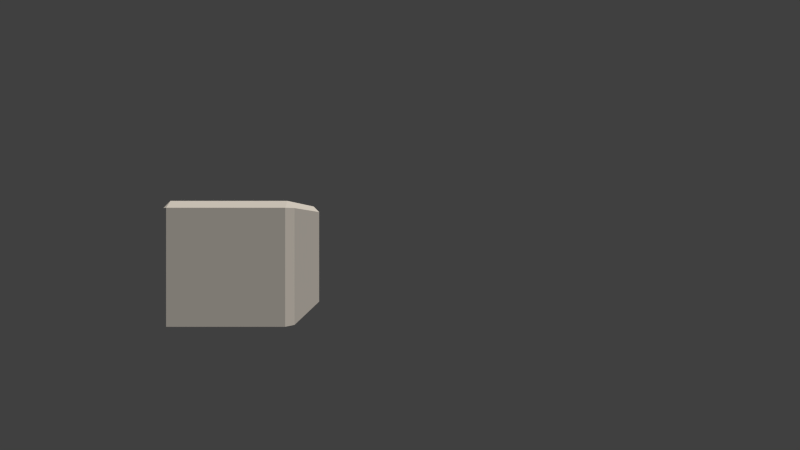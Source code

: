 # Source: data.blend  (saved by Blender 2.71.0; exported with 4.5.12 LTS)
import bpy
from mathutils import Matrix  # noqa: F401  (used for matrix-valued properties, if any)

bpy.ops.wm.read_factory_settings(use_empty=True)
scene = bpy.context.scene
scene.name = 'Scene'

# ---- collections
col_collection_1 = bpy.data.collections.new('Collection 1'); scene.collection.children.link(col_collection_1)
col_collection_2 = bpy.data.collections.new('Collection 2'); scene.collection.children.link(col_collection_2)

# ---- materials (node trees are filled in below, after node groups)
mat_wood = bpy.data.materials.new('wood')
mat_wood.alpha_threshold = 0.0
mat_wood.use_transparent_shadow = False
mat_wood.diffuse_color = (1.0, 1.0, 1.0, 1.0)
mat_wood.roughness = 0.5
mat_wood.specular_intensity = 0.4664
mat_wood.line_color = (0.0, 0.0, 0.0, 1.0)
mat_noise = bpy.data.materials.new('noise')
mat_noise.alpha_threshold = 0.0
mat_noise.use_transparent_shadow = False
mat_noise.diffuse_color = (1.0, 1.0, 1.0, 1.0)
mat_noise.roughness = 0.5
mat_noise.specular_intensity = 0.4664
mat_noise.line_color = (0.0, 0.0, 0.0, 1.0)

# ---- material node trees

# ---- world
world_world = bpy.data.worlds.new('World'); scene.world = world_world
world_world.color = (0.05088, 0.05088, 0.05088)
world_world.use_sun_shadow = False
world_world.sun_shadow_jitter_overblur = 0.0
world_world.cycles.sampling_method = 'MANUAL'
world_world.cycles.sample_map_resolution = 256

# ---- cameras
cam_camera = bpy.data.cameras.new('Camera')
cam_camera.clip_end = 100.0
cam_camera.lens = 15.35
cam_camera.sensor_width = 32.0
cam_camera.sensor_height = 18.0
cam_camera.ortho_scale = 7.314
cam_camera.dof.focus_distance = 0.0
cam_camera.dof.aperture_fstop = 128.0

# ---- lights
light_lamp = bpy.data.lights.new('Lamp', 'SUN')
light_lamp.color = (1.0, 0.8969, 0.7586)
light_lamp.transmission_factor = 0.0
light_lamp.cutoff_distance = 30.0
light_lamp.angle = 0.1993
light_lamp.energy = 2.0
light_lamp.shadow_buffer_clip_start = 1.001
light_lamp.shadow_soft_size = 0.1
light_lamp.shadow_cascade_max_distance = 1000.0
light_lamp.cycles.use_multiple_importance_sampling = False

# ---- meshes
me_cube = bpy.data.meshes.new('cube')
me_cube.from_pydata([(-0.5463, -0.5463, -0.5463), (-0.5463, 0.5463, -0.5463), (0.5463, 0.5463, -0.5463), (0.5463, -0.5463, -0.5463), (-0.5463, -0.5463, 0.5463), (-0.5463, 0.5463, 0.5463), (0.5463, 0.5463, 0.5463), (0.5463, -0.5463, 0.5463)], [], [(4, 5, 1, 0), (5, 6, 2, 1), (6, 7, 3, 2), (7, 4, 0, 3), (0, 1, 2, 3), (7, 6, 5, 4)])
_uv = me_cube.uv_layers.new(name='UVMap')
_uv.uv.foreach_set('vector', [0.0, 0.0, 1.0, 0.0, 1.0, 1.0, 0.0, 1.0, 0.0, 0.0, 1.0, 0.0, 1.0, 1.0, 0.0, 1.0, 0.0, 0.0, 1.0, 0.0, 1.0, 1.0, 0.0, 1.0, 0.0, 0.0, 1.0, 0.0, 1.0, 1.0, 0.0, 1.0, 0.0, 0.0, 1.0, 0.0, 1.0, 1.0, 0.0, 1.0, 0.0, 0.0, 1.0, 0.0, 1.0, 1.0, 0.0, 1.0])
me_cube.materials.append(mat_wood)
me_cube.use_remesh_preserve_volume = False
me_cube.use_remesh_preserve_attributes = False
me_cube.use_mirror_vertex_groups = False
me_cube.update()
me_ugly_cube = bpy.data.meshes.new('ugly_cube')
me_ugly_cube.from_pydata([(-0.1422, -0.1566, -0.1595), (-0.5463, 0.5463, -0.5463), (0.5463, 0.5463, -0.5463), (0.5463, -0.5463, -0.5463), (-0.5463, -0.5463, 0.5463), (0.02916, 0.4922, 0.2389), (0.5463, 0.5463, 0.5463), (0.07443, -0.6392, 0.2952)], [], [(4, 5, 1, 0), (5, 6, 2, 1), (6, 7, 3, 2), (7, 4, 0, 3), (0, 1, 2, 3), (7, 6, 5, 4)])
_uv = me_ugly_cube.uv_layers.new(name='UVMap')
_uv.uv.foreach_set('vector', [0.0, 0.0, 1.0, 0.0, 1.0, 1.0, 0.0, 1.0, 0.0, 0.0, 1.0, 0.0, 1.0, 1.0, 0.0, 1.0, 0.0, 0.0, 1.0, 0.0, 1.0, 1.0, 0.0, 1.0, 0.0, 0.0, 1.0, 0.0, 1.0, 1.0, 0.0, 1.0, 0.0, 0.0, 1.0, 0.0, 1.0, 1.0, 0.0, 1.0, 0.0, 0.0, 1.0, 0.0, 1.0, 1.0, 0.0, 1.0])
me_ugly_cube.materials.append(mat_wood)
me_ugly_cube.use_remesh_preserve_volume = False
me_ugly_cube.use_remesh_preserve_attributes = False
me_ugly_cube.use_mirror_vertex_groups = False
me_ugly_cube.update()

# ---- objects
ob_cube = bpy.data.objects.new('cube', me_cube)
ob_ugly_cube = bpy.data.objects.new('ugly_cube', me_ugly_cube)
ob_cube_mat = bpy.data.objects.new('cube_mat', me_cube)
ob_camera = bpy.data.objects.new('Camera', cam_camera)
ob_lamp = bpy.data.objects.new('Lamp', light_lamp)

# ---- transforms, parenting, visibility, modifiers, constraints
ob_cube.location = (-1.481, 0.0, 0.0)
ob_cube.color = (0.3048, 1.0, 0.06283, 1.0)
ob_cube.lineart.crease_threshold = 0.0
_m = ob_cube.modifiers.new('Bevel', 'BEVEL')
_m.width = 0.06
_m.width_pct = 0.06
_m.limit_method = 'NONE'
_m.spread = 0.0
ob_ugly_cube.location = (0.0, 0.0, 0.0)
ob_ugly_cube.color = (1.0, 0.1722, 0.6505, 1.0)
ob_ugly_cube.hide_render = True
ob_ugly_cube.lineart.crease_threshold = 0.0
_m = ob_ugly_cube.modifiers.new('Bevel', 'BEVEL')
_m.width = 0.06
_m.width_pct = 0.06
_m.limit_method = 'NONE'
_m.spread = 0.0
ob_cube_mat.location = (1.533, 0.0, 0.0)
ob_cube_mat.color = (0.04117, 0.4269, 1.0, 1.0)
ob_cube_mat.hide_render = True
ob_cube_mat.lineart.crease_threshold = 0.0
ob_cube_mat.material_slots[0].link = 'OBJECT'; ob_cube_mat.material_slots[0].material = mat_noise
_m = ob_cube_mat.modifiers.new('Bevel', 'BEVEL')
_m.width = 0.06
_m.width_pct = 0.06
_m.limit_method = 'NONE'
_m.spread = 0.0
ob_camera.location = (-0.05674, -3.681, 0.3446)
ob_camera.rotation_euler = (1.571, -0.0, 0.0)
ob_camera.scale = (1.0, 1.0, 1.0)
ob_camera.lock_rotations_4d = False
ob_camera.empty_display_type = 'ARROWS'
ob_camera.color = (0.0, 0.0, 0.0, 0.0)
ob_camera.display_type = 'WIRE'
ob_camera.lineart.crease_threshold = 0.0
ob_lamp.location = (6.275, -7.582, 13.18)
ob_lamp.rotation_euler = (0.4435, -0.1065, 1.188)
ob_lamp.lock_rotations_4d = False
ob_lamp.empty_display_type = 'ARROWS'
ob_lamp.color = (0.0, 0.0, 0.0, 0.0)
ob_lamp.lineart.crease_threshold = 0.0

# ---- collection membership
col_collection_1.objects.link(ob_cube)
col_collection_1.objects.link(ob_ugly_cube)
col_collection_1.objects.link(ob_cube_mat)
col_collection_1.objects.link(ob_camera)
col_collection_2.objects.link(ob_lamp)

# ---- scene / render settings (as saved in the file)
scene.camera = ob_camera
scene.frame_start = 1; scene.frame_end = 100; scene.frame_set(0)
scene.render.engine = 'BLENDER_EEVEE_NEXT'
scene.render.resolution_percentage = 50
scene.render.dither_intensity = 0.0
scene.cycles.use_denoising = False
scene.cycles.samples = 10
scene.cycles.sampling_pattern = 'TABULATED_SOBOL'
scene.cycles.light_sampling_threshold = 0.0
scene.cycles.use_adaptive_sampling = False
scene.cycles.use_light_tree = False
scene.cycles.blur_glossy = 0.0
scene.cycles.volume_bounces = 1
scene.cycles.pixel_filter_type = 'GAUSSIAN'
scene.cycles.sample_clamp_indirect = 0.0
scene.view_settings.view_transform = 'Standard'
bpy.context.view_layer.update()
